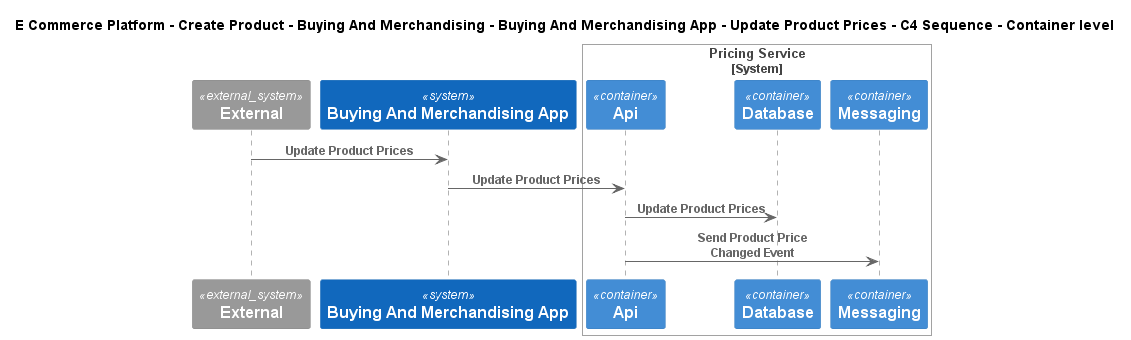

The diagram above was rendered by PlantUML. Its source (embedded in the PNG):
@startuml
!include ..\..\..\..\..\..\..\.c4s\C4_Sequence.puml
SHOW_FOOT_BOXES()

title E Commerce Platform - Create Product - Buying And Merchandising - Buying And Merchandising App - Update Product Prices - C4 Sequence - Container level

System_Ext(C4InterFlow.SoftwareSystems.ExternalSystem, "External", "")
System(ECommercePlatform.CreateProduct.BuyingAndMerchandising.SoftwareSystems.BuyingAndMerchandisingApp, "Buying And Merchandising App", "")

System_Boundary(ECommercePlatform.CreateProduct.PriceManagement.SoftwareSystems.PricingService, "Pricing Service")
    Container(ECommercePlatform.CreateProduct.PriceManagement.SoftwareSystems.PricingService.Containers.Api, "Api", "", "")
    ContainerDb(ECommercePlatform.CreateProduct.PriceManagement.SoftwareSystems.PricingService.Containers.Database, "Database", "", "")
    ContainerQueue(ECommercePlatform.CreateProduct.PriceManagement.SoftwareSystems.PricingService.Containers.Messaging, "Messaging", "", "")
Boundary_End()

Rel(C4InterFlow.SoftwareSystems.ExternalSystem, ECommercePlatform.CreateProduct.BuyingAndMerchandising.SoftwareSystems.BuyingAndMerchandisingApp, "Update Product Prices")
Rel(ECommercePlatform.CreateProduct.BuyingAndMerchandising.SoftwareSystems.BuyingAndMerchandisingApp, ECommercePlatform.CreateProduct.PriceManagement.SoftwareSystems.PricingService.Containers.Api, "Update Product Prices")
Rel(ECommercePlatform.CreateProduct.PriceManagement.SoftwareSystems.PricingService.Containers.Api, ECommercePlatform.CreateProduct.PriceManagement.SoftwareSystems.PricingService.Containers.Database, "Update Product Prices")
Rel(ECommercePlatform.CreateProduct.PriceManagement.SoftwareSystems.PricingService.Containers.Api, ECommercePlatform.CreateProduct.PriceManagement.SoftwareSystems.PricingService.Containers.Messaging, "Send Product Price Changed Event")


@enduml